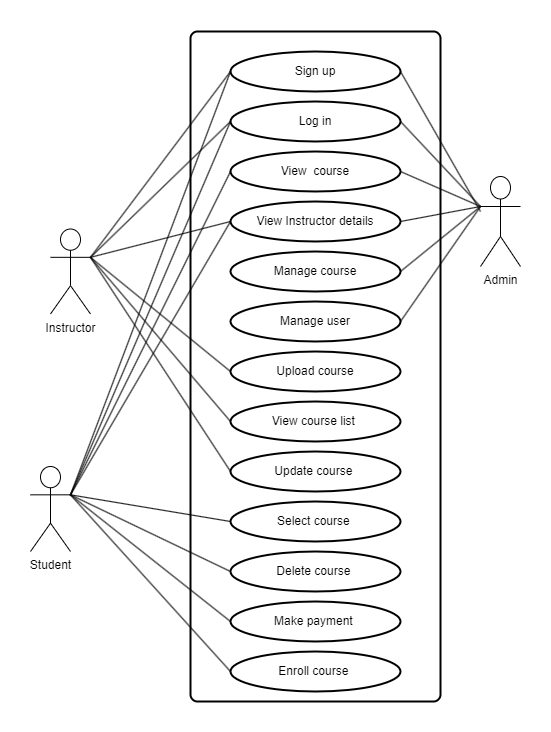

The diagram above was exported from draw.io. Its source (the exported page's mxGraphModel, read from the mxfile embedded in the PNG):
<mxGraphModel dx="757" dy="427" grid="1" gridSize="10" guides="1" tooltips="1" connect="1" arrows="1" fold="1" page="1" pageScale="1" pageWidth="850" pageHeight="1100" math="0" shadow="0">
  <root>
    <mxCell id="0" />
    <mxCell id="1" parent="0" />
    <mxCell id="hGWBqf9nqvVximdAS1tj-3" value="" style="rounded=1;whiteSpace=wrap;html=1;absoluteArcSize=1;arcSize=14;strokeWidth=2;" parent="1" vertex="1">
      <mxGeometry x="290" y="50" width="250" height="670" as="geometry" />
    </mxCell>
    <mxCell id="hGWBqf9nqvVximdAS1tj-4" value="Sign up" style="strokeWidth=2;html=1;shape=mxgraph.flowchart.start_1;whiteSpace=wrap;" parent="1" vertex="1">
      <mxGeometry x="330" y="70" width="170" height="40" as="geometry" />
    </mxCell>
    <mxCell id="hGWBqf9nqvVximdAS1tj-12" value="Log in" style="strokeWidth=2;html=1;shape=mxgraph.flowchart.start_1;whiteSpace=wrap;" parent="1" vertex="1">
      <mxGeometry x="330" y="120" width="170" height="40" as="geometry" />
    </mxCell>
    <mxCell id="hGWBqf9nqvVximdAS1tj-13" value="View&amp;nbsp; course" style="strokeWidth=2;html=1;shape=mxgraph.flowchart.start_1;whiteSpace=wrap;" parent="1" vertex="1">
      <mxGeometry x="330" y="170" width="170" height="40" as="geometry" />
    </mxCell>
    <mxCell id="hGWBqf9nqvVximdAS1tj-14" value="View Instructor details" style="strokeWidth=2;html=1;shape=mxgraph.flowchart.start_1;whiteSpace=wrap;" parent="1" vertex="1">
      <mxGeometry x="330" y="220" width="170" height="40" as="geometry" />
    </mxCell>
    <mxCell id="hGWBqf9nqvVximdAS1tj-15" value="Manage course" style="strokeWidth=2;html=1;shape=mxgraph.flowchart.start_1;whiteSpace=wrap;" parent="1" vertex="1">
      <mxGeometry x="330" y="270" width="170" height="40" as="geometry" />
    </mxCell>
    <mxCell id="hGWBqf9nqvVximdAS1tj-16" value="Manage user" style="strokeWidth=2;html=1;shape=mxgraph.flowchart.start_1;whiteSpace=wrap;" parent="1" vertex="1">
      <mxGeometry x="330" y="320" width="170" height="40" as="geometry" />
    </mxCell>
    <mxCell id="hGWBqf9nqvVximdAS1tj-17" value="Upload course" style="strokeWidth=2;html=1;shape=mxgraph.flowchart.start_1;whiteSpace=wrap;" parent="1" vertex="1">
      <mxGeometry x="330" y="370" width="170" height="40" as="geometry" />
    </mxCell>
    <mxCell id="hGWBqf9nqvVximdAS1tj-18" value="View course list&amp;nbsp;" style="strokeWidth=2;html=1;shape=mxgraph.flowchart.start_1;whiteSpace=wrap;" parent="1" vertex="1">
      <mxGeometry x="330" y="420" width="170" height="40" as="geometry" />
    </mxCell>
    <mxCell id="hGWBqf9nqvVximdAS1tj-19" value="Update course&amp;nbsp;" style="strokeWidth=2;html=1;shape=mxgraph.flowchart.start_1;whiteSpace=wrap;" parent="1" vertex="1">
      <mxGeometry x="330" y="470" width="170" height="40" as="geometry" />
    </mxCell>
    <mxCell id="hGWBqf9nqvVximdAS1tj-21" value="Select course&amp;nbsp;" style="strokeWidth=2;html=1;shape=mxgraph.flowchart.start_1;whiteSpace=wrap;" parent="1" vertex="1">
      <mxGeometry x="330" y="520" width="170" height="40" as="geometry" />
    </mxCell>
    <mxCell id="hGWBqf9nqvVximdAS1tj-22" value="Delete course&amp;nbsp;" style="strokeWidth=2;html=1;shape=mxgraph.flowchart.start_1;whiteSpace=wrap;" parent="1" vertex="1">
      <mxGeometry x="330" y="570" width="170" height="40" as="geometry" />
    </mxCell>
    <mxCell id="hGWBqf9nqvVximdAS1tj-23" value="Make payment&amp;nbsp;" style="strokeWidth=2;html=1;shape=mxgraph.flowchart.start_1;whiteSpace=wrap;" parent="1" vertex="1">
      <mxGeometry x="330" y="620" width="170" height="40" as="geometry" />
    </mxCell>
    <mxCell id="hGWBqf9nqvVximdAS1tj-24" value="Enroll course&amp;nbsp;" style="strokeWidth=2;html=1;shape=mxgraph.flowchart.start_1;whiteSpace=wrap;" parent="1" vertex="1">
      <mxGeometry x="330" y="670" width="170" height="40" as="geometry" />
    </mxCell>
    <mxCell id="hGWBqf9nqvVximdAS1tj-26" value="Admin" style="shape=umlActor;verticalLabelPosition=bottom;verticalAlign=top;html=1;outlineConnect=0;" parent="1" vertex="1">
      <mxGeometry x="580" y="195" width="40" height="90" as="geometry" />
    </mxCell>
    <mxCell id="hGWBqf9nqvVximdAS1tj-27" value="" style="endArrow=none;html=1;rounded=0;exitX=1;exitY=0.5;exitDx=0;exitDy=0;exitPerimeter=0;entryX=0;entryY=0.3333333333333333;entryDx=0;entryDy=0;entryPerimeter=0;" parent="1" source="hGWBqf9nqvVximdAS1tj-12" target="hGWBqf9nqvVximdAS1tj-26" edge="1">
      <mxGeometry width="50" height="50" relative="1" as="geometry">
        <mxPoint x="530" y="270" as="sourcePoint" />
        <mxPoint x="580" y="220" as="targetPoint" />
      </mxGeometry>
    </mxCell>
    <mxCell id="hGWBqf9nqvVximdAS1tj-28" value="" style="endArrow=none;html=1;rounded=0;exitX=1;exitY=0.5;exitDx=0;exitDy=0;exitPerimeter=0;entryX=0;entryY=0.3333333333333333;entryDx=0;entryDy=0;entryPerimeter=0;" parent="1" target="hGWBqf9nqvVximdAS1tj-26" edge="1">
      <mxGeometry width="50" height="50" relative="1" as="geometry">
        <mxPoint x="500" y="190" as="sourcePoint" />
        <mxPoint x="580" y="275" as="targetPoint" />
      </mxGeometry>
    </mxCell>
    <mxCell id="hGWBqf9nqvVximdAS1tj-29" value="" style="endArrow=none;html=1;rounded=0;exitX=1;exitY=0.5;exitDx=0;exitDy=0;exitPerimeter=0;entryX=0;entryY=0.3333333333333333;entryDx=0;entryDy=0;entryPerimeter=0;" parent="1" source="hGWBqf9nqvVximdAS1tj-14" target="hGWBqf9nqvVximdAS1tj-26" edge="1">
      <mxGeometry width="50" height="50" relative="1" as="geometry">
        <mxPoint x="510" y="200" as="sourcePoint" />
        <mxPoint x="590" y="235" as="targetPoint" />
      </mxGeometry>
    </mxCell>
    <mxCell id="hGWBqf9nqvVximdAS1tj-30" value="" style="endArrow=none;html=1;rounded=0;exitX=1;exitY=0.5;exitDx=0;exitDy=0;exitPerimeter=0;entryX=0;entryY=0.3333333333333333;entryDx=0;entryDy=0;entryPerimeter=0;" parent="1" source="hGWBqf9nqvVximdAS1tj-15" target="hGWBqf9nqvVximdAS1tj-26" edge="1">
      <mxGeometry width="50" height="50" relative="1" as="geometry">
        <mxPoint x="510" y="250" as="sourcePoint" />
        <mxPoint x="590" y="235" as="targetPoint" />
      </mxGeometry>
    </mxCell>
    <mxCell id="hGWBqf9nqvVximdAS1tj-31" value="" style="endArrow=none;html=1;rounded=0;exitX=1;exitY=0.5;exitDx=0;exitDy=0;exitPerimeter=0;entryX=0;entryY=0.3333333333333333;entryDx=0;entryDy=0;entryPerimeter=0;" parent="1" source="hGWBqf9nqvVximdAS1tj-16" target="hGWBqf9nqvVximdAS1tj-26" edge="1">
      <mxGeometry width="50" height="50" relative="1" as="geometry">
        <mxPoint x="510" y="300" as="sourcePoint" />
        <mxPoint x="580" y="220" as="targetPoint" />
      </mxGeometry>
    </mxCell>
    <mxCell id="hGWBqf9nqvVximdAS1tj-34" value="Instructor" style="shape=umlActor;verticalLabelPosition=bottom;verticalAlign=top;html=1;outlineConnect=0;" parent="1" vertex="1">
      <mxGeometry x="150" y="247.5" width="40" height="85" as="geometry" />
    </mxCell>
    <mxCell id="hGWBqf9nqvVximdAS1tj-35" value="" style="endArrow=none;html=1;rounded=0;exitX=1;exitY=0.3333333333333333;exitDx=0;exitDy=0;exitPerimeter=0;entryX=0;entryY=0.5;entryDx=0;entryDy=0;entryPerimeter=0;" parent="1" source="hGWBqf9nqvVximdAS1tj-34" target="hGWBqf9nqvVximdAS1tj-4" edge="1">
      <mxGeometry width="50" height="50" relative="1" as="geometry">
        <mxPoint x="200" y="270" as="sourcePoint" />
        <mxPoint x="250" y="220" as="targetPoint" />
      </mxGeometry>
    </mxCell>
    <mxCell id="hGWBqf9nqvVximdAS1tj-36" value="" style="endArrow=none;html=1;rounded=0;exitX=1;exitY=0.3333333333333333;exitDx=0;exitDy=0;exitPerimeter=0;entryX=0;entryY=0.5;entryDx=0;entryDy=0;entryPerimeter=0;" parent="1" source="hGWBqf9nqvVximdAS1tj-34" target="hGWBqf9nqvVximdAS1tj-12" edge="1">
      <mxGeometry width="50" height="50" relative="1" as="geometry">
        <mxPoint x="200" y="286" as="sourcePoint" />
        <mxPoint x="340" y="100" as="targetPoint" />
      </mxGeometry>
    </mxCell>
    <mxCell id="hGWBqf9nqvVximdAS1tj-37" value="" style="endArrow=none;html=1;rounded=0;exitX=1;exitY=0.3333333333333333;exitDx=0;exitDy=0;exitPerimeter=0;entryX=0;entryY=0.5;entryDx=0;entryDy=0;entryPerimeter=0;" parent="1" source="hGWBqf9nqvVximdAS1tj-34" target="hGWBqf9nqvVximdAS1tj-17" edge="1">
      <mxGeometry width="50" height="50" relative="1" as="geometry">
        <mxPoint x="200" y="286" as="sourcePoint" />
        <mxPoint x="340" y="150" as="targetPoint" />
      </mxGeometry>
    </mxCell>
    <mxCell id="hGWBqf9nqvVximdAS1tj-38" value="" style="endArrow=none;html=1;rounded=0;exitX=1;exitY=0.3333333333333333;exitDx=0;exitDy=0;exitPerimeter=0;entryX=0;entryY=0.5;entryDx=0;entryDy=0;entryPerimeter=0;" parent="1" source="hGWBqf9nqvVximdAS1tj-34" target="hGWBqf9nqvVximdAS1tj-18" edge="1">
      <mxGeometry width="50" height="50" relative="1" as="geometry">
        <mxPoint x="200" y="286" as="sourcePoint" />
        <mxPoint x="340" y="400" as="targetPoint" />
      </mxGeometry>
    </mxCell>
    <mxCell id="hGWBqf9nqvVximdAS1tj-39" value="" style="endArrow=none;html=1;rounded=0;exitX=1;exitY=0.3333333333333333;exitDx=0;exitDy=0;exitPerimeter=0;entryX=0;entryY=0.5;entryDx=0;entryDy=0;entryPerimeter=0;" parent="1" source="hGWBqf9nqvVximdAS1tj-34" target="hGWBqf9nqvVximdAS1tj-19" edge="1">
      <mxGeometry width="50" height="50" relative="1" as="geometry">
        <mxPoint x="200" y="286" as="sourcePoint" />
        <mxPoint x="340" y="450" as="targetPoint" />
      </mxGeometry>
    </mxCell>
    <mxCell id="hGWBqf9nqvVximdAS1tj-40" value="Student" style="shape=umlActor;verticalLabelPosition=bottom;verticalAlign=top;html=1;outlineConnect=0;" parent="1" vertex="1">
      <mxGeometry x="130" y="485" width="40" height="85" as="geometry" />
    </mxCell>
    <mxCell id="hGWBqf9nqvVximdAS1tj-41" value="" style="endArrow=none;html=1;rounded=0;exitX=1;exitY=0.3333333333333333;exitDx=0;exitDy=0;exitPerimeter=0;entryX=0;entryY=0.5;entryDx=0;entryDy=0;entryPerimeter=0;" parent="1" source="hGWBqf9nqvVximdAS1tj-40" target="hGWBqf9nqvVximdAS1tj-4" edge="1">
      <mxGeometry width="50" height="50" relative="1" as="geometry">
        <mxPoint x="170" y="510" as="sourcePoint" />
        <mxPoint x="220" y="460" as="targetPoint" />
      </mxGeometry>
    </mxCell>
    <mxCell id="hGWBqf9nqvVximdAS1tj-42" value="" style="endArrow=none;html=1;rounded=0;exitX=1;exitY=0.3333333333333333;exitDx=0;exitDy=0;exitPerimeter=0;entryX=0;entryY=0.5;entryDx=0;entryDy=0;entryPerimeter=0;" parent="1" source="hGWBqf9nqvVximdAS1tj-40" target="hGWBqf9nqvVximdAS1tj-12" edge="1">
      <mxGeometry width="50" height="50" relative="1" as="geometry">
        <mxPoint x="180" y="523" as="sourcePoint" />
        <mxPoint x="340" y="100" as="targetPoint" />
      </mxGeometry>
    </mxCell>
    <mxCell id="hGWBqf9nqvVximdAS1tj-43" value="" style="endArrow=none;html=1;rounded=0;exitX=1;exitY=0.3333333333333333;exitDx=0;exitDy=0;exitPerimeter=0;entryX=0;entryY=0.5;entryDx=0;entryDy=0;entryPerimeter=0;" parent="1" source="hGWBqf9nqvVximdAS1tj-40" target="hGWBqf9nqvVximdAS1tj-21" edge="1">
      <mxGeometry width="50" height="50" relative="1" as="geometry">
        <mxPoint x="180" y="523" as="sourcePoint" />
        <mxPoint x="340" y="150" as="targetPoint" />
      </mxGeometry>
    </mxCell>
    <mxCell id="hGWBqf9nqvVximdAS1tj-44" value="" style="endArrow=none;html=1;rounded=0;exitX=1;exitY=0.3333333333333333;exitDx=0;exitDy=0;exitPerimeter=0;entryX=0;entryY=0.5;entryDx=0;entryDy=0;entryPerimeter=0;" parent="1" source="hGWBqf9nqvVximdAS1tj-40" target="hGWBqf9nqvVximdAS1tj-22" edge="1">
      <mxGeometry width="50" height="50" relative="1" as="geometry">
        <mxPoint x="180" y="523" as="sourcePoint" />
        <mxPoint x="340" y="550" as="targetPoint" />
      </mxGeometry>
    </mxCell>
    <mxCell id="hGWBqf9nqvVximdAS1tj-45" value="" style="endArrow=none;html=1;rounded=0;exitX=1;exitY=0.3333333333333333;exitDx=0;exitDy=0;exitPerimeter=0;entryX=0;entryY=0.5;entryDx=0;entryDy=0;entryPerimeter=0;" parent="1" source="hGWBqf9nqvVximdAS1tj-40" target="hGWBqf9nqvVximdAS1tj-23" edge="1">
      <mxGeometry width="50" height="50" relative="1" as="geometry">
        <mxPoint x="180" y="523" as="sourcePoint" />
        <mxPoint x="340" y="600" as="targetPoint" />
      </mxGeometry>
    </mxCell>
    <mxCell id="hGWBqf9nqvVximdAS1tj-46" value="" style="endArrow=none;html=1;rounded=0;exitX=1;exitY=0.3333333333333333;exitDx=0;exitDy=0;exitPerimeter=0;entryX=0;entryY=0.5;entryDx=0;entryDy=0;entryPerimeter=0;" parent="1" source="hGWBqf9nqvVximdAS1tj-40" target="hGWBqf9nqvVximdAS1tj-24" edge="1">
      <mxGeometry width="50" height="50" relative="1" as="geometry">
        <mxPoint x="180" y="523" as="sourcePoint" />
        <mxPoint x="340" y="650" as="targetPoint" />
      </mxGeometry>
    </mxCell>
    <mxCell id="fM-i14-pTRPLAgIO6kXU-1" value="" style="endArrow=none;html=1;rounded=0;exitX=1;exitY=0.3333333333333333;exitDx=0;exitDy=0;exitPerimeter=0;entryX=0;entryY=0.5;entryDx=0;entryDy=0;entryPerimeter=0;" parent="1" source="hGWBqf9nqvVximdAS1tj-40" target="hGWBqf9nqvVximdAS1tj-13" edge="1">
      <mxGeometry width="50" height="50" relative="1" as="geometry">
        <mxPoint x="180" y="523" as="sourcePoint" />
        <mxPoint x="340" y="150" as="targetPoint" />
      </mxGeometry>
    </mxCell>
    <mxCell id="sCdyXzsyI4PEaC0XFxDv-1" value="" style="endArrow=none;html=1;rounded=0;exitX=1;exitY=0.5;exitDx=0;exitDy=0;exitPerimeter=0;" edge="1" parent="1" source="hGWBqf9nqvVximdAS1tj-4">
      <mxGeometry width="50" height="50" relative="1" as="geometry">
        <mxPoint x="510" y="150" as="sourcePoint" />
        <mxPoint x="580" y="230" as="targetPoint" />
      </mxGeometry>
    </mxCell>
    <mxCell id="sCdyXzsyI4PEaC0XFxDv-2" value="" style="endArrow=none;html=1;rounded=0;exitX=1;exitY=0.3333333333333333;exitDx=0;exitDy=0;exitPerimeter=0;entryX=0;entryY=0.5;entryDx=0;entryDy=0;entryPerimeter=0;" edge="1" parent="1" source="hGWBqf9nqvVximdAS1tj-34" target="hGWBqf9nqvVximdAS1tj-14">
      <mxGeometry width="50" height="50" relative="1" as="geometry">
        <mxPoint x="200" y="286" as="sourcePoint" />
        <mxPoint x="340" y="150" as="targetPoint" />
      </mxGeometry>
    </mxCell>
    <mxCell id="sCdyXzsyI4PEaC0XFxDv-3" value="" style="endArrow=none;html=1;rounded=0;exitX=1;exitY=0.3333333333333333;exitDx=0;exitDy=0;exitPerimeter=0;entryX=0;entryY=0.5;entryDx=0;entryDy=0;entryPerimeter=0;" edge="1" parent="1" source="hGWBqf9nqvVximdAS1tj-40" target="hGWBqf9nqvVximdAS1tj-14">
      <mxGeometry width="50" height="50" relative="1" as="geometry">
        <mxPoint x="180" y="523" as="sourcePoint" />
        <mxPoint x="340" y="200" as="targetPoint" />
      </mxGeometry>
    </mxCell>
  </root>
</mxGraphModel>